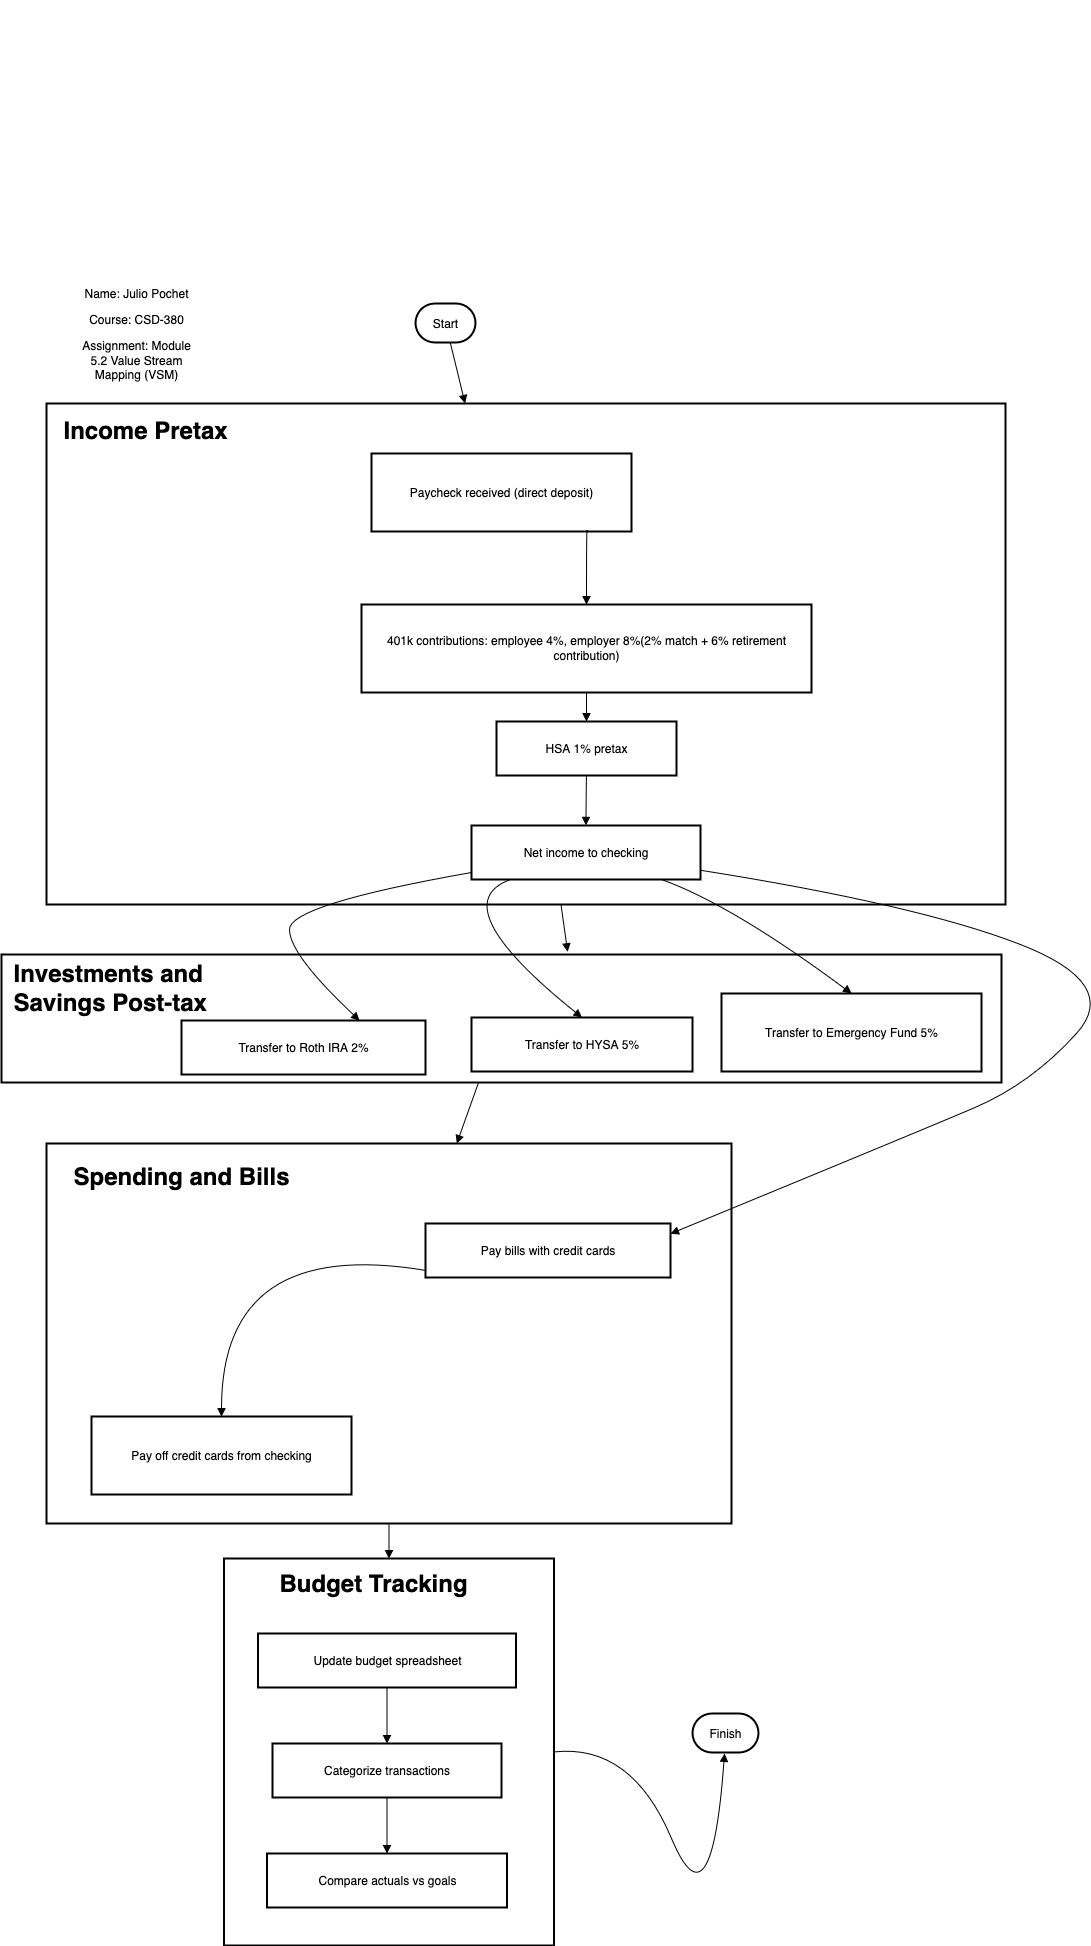

The diagram above was exported from draw.io. Its source (the exported page's mxGraphModel, read from the mxfile embedded in the PNG):
<mxGraphModel dx="1448" dy="1553" grid="1" gridSize="10" guides="1" tooltips="1" connect="1" arrows="1" fold="1" page="1" pageScale="1" pageWidth="1100" pageHeight="850" math="0" shadow="0">
  <root>
    <mxCell id="0" />
    <mxCell id="1" parent="0" />
    <mxCell id="qDIJqYQGo4QuydN1h7Fv-1" value="" style="whiteSpace=wrap;strokeWidth=2;verticalAlign=top;" vertex="1" parent="1">
      <mxGeometry x="242.5" y="1275" width="330" height="387" as="geometry" />
    </mxCell>
    <mxCell id="qDIJqYQGo4QuydN1h7Fv-2" value="Update budget spreadsheet" style="whiteSpace=wrap;strokeWidth=2;" vertex="1" parent="qDIJqYQGo4QuydN1h7Fv-1">
      <mxGeometry x="34" y="75" width="258" height="54" as="geometry" />
    </mxCell>
    <mxCell id="qDIJqYQGo4QuydN1h7Fv-3" value="Categorize transactions" style="whiteSpace=wrap;strokeWidth=2;" vertex="1" parent="qDIJqYQGo4QuydN1h7Fv-1">
      <mxGeometry x="48.5" y="185" width="229" height="54" as="geometry" />
    </mxCell>
    <mxCell id="qDIJqYQGo4QuydN1h7Fv-4" value="Compare actuals vs goals" style="whiteSpace=wrap;strokeWidth=2;" vertex="1" parent="qDIJqYQGo4QuydN1h7Fv-1">
      <mxGeometry x="43" y="295" width="240" height="54" as="geometry" />
    </mxCell>
    <mxCell id="qDIJqYQGo4QuydN1h7Fv-5" value="" style="curved=1;startArrow=none;endArrow=block;exitX=0.5;exitY=0.99;entryX=0.5;entryY=-0.01;rounded=0;" edge="1" parent="qDIJqYQGo4QuydN1h7Fv-1" source="qDIJqYQGo4QuydN1h7Fv-2" target="qDIJqYQGo4QuydN1h7Fv-3">
      <mxGeometry relative="1" as="geometry">
        <Array as="points" />
      </mxGeometry>
    </mxCell>
    <mxCell id="qDIJqYQGo4QuydN1h7Fv-6" value="" style="curved=1;startArrow=none;endArrow=block;exitX=0.5;exitY=0.99;entryX=0.5;entryY=-0.01;rounded=0;" edge="1" parent="qDIJqYQGo4QuydN1h7Fv-1" source="qDIJqYQGo4QuydN1h7Fv-3" target="qDIJqYQGo4QuydN1h7Fv-4">
      <mxGeometry relative="1" as="geometry">
        <Array as="points" />
      </mxGeometry>
    </mxCell>
    <mxCell id="qDIJqYQGo4QuydN1h7Fv-41" value="&lt;h1 style=&quot;margin-top: 0px;&quot;&gt;Budget Tracking&lt;/h1&gt;" style="text;html=1;whiteSpace=wrap;overflow=hidden;rounded=0;" vertex="1" parent="qDIJqYQGo4QuydN1h7Fv-1">
      <mxGeometry x="53" y="6" width="248" height="40" as="geometry" />
    </mxCell>
    <mxCell id="qDIJqYQGo4QuydN1h7Fv-7" value="" style="whiteSpace=wrap;strokeWidth=2;" vertex="1" parent="1">
      <mxGeometry x="65" y="860" width="685" height="380" as="geometry" />
    </mxCell>
    <mxCell id="qDIJqYQGo4QuydN1h7Fv-8" value="" style="whiteSpace=wrap;strokeWidth=2;" vertex="1" parent="1">
      <mxGeometry x="20" y="671" width="1000" height="128" as="geometry" />
    </mxCell>
    <mxCell id="qDIJqYQGo4QuydN1h7Fv-9" value="Income Pretax" style="whiteSpace=wrap;strokeWidth=2;" vertex="1" parent="1">
      <mxGeometry x="65" y="120" width="959" height="501" as="geometry" />
    </mxCell>
    <mxCell id="qDIJqYQGo4QuydN1h7Fv-10" value="Start" style="rounded=1;whiteSpace=wrap;arcSize=50;strokeWidth=2;" vertex="1" parent="1">
      <mxGeometry x="434" y="20" width="60" height="39" as="geometry" />
    </mxCell>
    <mxCell id="qDIJqYQGo4QuydN1h7Fv-11" value="Finish" style="rounded=1;whiteSpace=wrap;arcSize=50;strokeWidth=2;" vertex="1" parent="1">
      <mxGeometry x="711" y="1430" width="66" height="39" as="geometry" />
    </mxCell>
    <mxCell id="qDIJqYQGo4QuydN1h7Fv-12" value="Paycheck received (direct deposit)" style="whiteSpace=wrap;strokeWidth=2;" vertex="1" parent="1">
      <mxGeometry x="390" y="170" width="260" height="78" as="geometry" />
    </mxCell>
    <mxCell id="qDIJqYQGo4QuydN1h7Fv-13" value="401k contributions: employee 4%, employer 8%(2% match + 6% retirement contribution)" style="whiteSpace=wrap;strokeWidth=2;" vertex="1" parent="1">
      <mxGeometry x="380" y="321" width="450" height="88" as="geometry" />
    </mxCell>
    <mxCell id="qDIJqYQGo4QuydN1h7Fv-14" value="HSA 1% pretax" style="whiteSpace=wrap;strokeWidth=2;" vertex="1" parent="1">
      <mxGeometry x="515" y="438" width="180" height="54" as="geometry" />
    </mxCell>
    <mxCell id="qDIJqYQGo4QuydN1h7Fv-15" value="Net income to checking" style="whiteSpace=wrap;strokeWidth=2;" vertex="1" parent="1">
      <mxGeometry x="490" y="542" width="229" height="54" as="geometry" />
    </mxCell>
    <mxCell id="qDIJqYQGo4QuydN1h7Fv-16" value="Transfer to Roth IRA 2%" style="whiteSpace=wrap;strokeWidth=2;" vertex="1" parent="1">
      <mxGeometry x="200" y="737" width="244" height="54" as="geometry" />
    </mxCell>
    <mxCell id="qDIJqYQGo4QuydN1h7Fv-17" value="Transfer to HYSA 5%" style="whiteSpace=wrap;strokeWidth=2;" vertex="1" parent="1">
      <mxGeometry x="490" y="734" width="221" height="54" as="geometry" />
    </mxCell>
    <mxCell id="qDIJqYQGo4QuydN1h7Fv-18" value="Transfer to Emergency Fund 5%" style="whiteSpace=wrap;strokeWidth=2;" vertex="1" parent="1">
      <mxGeometry x="740" y="710" width="260" height="78" as="geometry" />
    </mxCell>
    <mxCell id="qDIJqYQGo4QuydN1h7Fv-19" value="Pay bills with credit cards" style="whiteSpace=wrap;strokeWidth=2;" vertex="1" parent="1">
      <mxGeometry x="444" y="940" width="245" height="54" as="geometry" />
    </mxCell>
    <mxCell id="qDIJqYQGo4QuydN1h7Fv-20" value="Pay off credit cards from checking" style="whiteSpace=wrap;strokeWidth=2;" vertex="1" parent="1">
      <mxGeometry x="110" y="1133" width="260" height="78" as="geometry" />
    </mxCell>
    <mxCell id="qDIJqYQGo4QuydN1h7Fv-21" value="" style="curved=1;startArrow=none;endArrow=block;exitX=0.83;exitY=1;entryX=0.5;entryY=0;rounded=0;" edge="1" parent="1" source="qDIJqYQGo4QuydN1h7Fv-12" target="qDIJqYQGo4QuydN1h7Fv-13">
      <mxGeometry relative="1" as="geometry">
        <Array as="points">
          <mxPoint x="605" y="237" />
        </Array>
      </mxGeometry>
    </mxCell>
    <mxCell id="qDIJqYQGo4QuydN1h7Fv-22" value="" style="curved=1;startArrow=none;endArrow=block;exitX=0.5;exitY=1;entryX=0.5;entryY=0;rounded=0;" edge="1" parent="1" source="qDIJqYQGo4QuydN1h7Fv-13" target="qDIJqYQGo4QuydN1h7Fv-14">
      <mxGeometry relative="1" as="geometry">
        <Array as="points" />
      </mxGeometry>
    </mxCell>
    <mxCell id="qDIJqYQGo4QuydN1h7Fv-23" value="" style="curved=1;startArrow=none;endArrow=block;exitX=0.5;exitY=1;entryX=0.5;entryY=0;rounded=0;" edge="1" parent="1" source="qDIJqYQGo4QuydN1h7Fv-14" target="qDIJqYQGo4QuydN1h7Fv-15">
      <mxGeometry relative="1" as="geometry">
        <Array as="points" />
      </mxGeometry>
    </mxCell>
    <mxCell id="qDIJqYQGo4QuydN1h7Fv-24" value="" style="curved=1;startArrow=none;endArrow=block;exitX=0;exitY=0.87;entryX=0.5;entryY=-0.01;rounded=0;" edge="1" parent="1" source="qDIJqYQGo4QuydN1h7Fv-19" target="qDIJqYQGo4QuydN1h7Fv-20">
      <mxGeometry relative="1" as="geometry">
        <Array as="points">
          <mxPoint x="240" y="953" />
        </Array>
      </mxGeometry>
    </mxCell>
    <mxCell id="qDIJqYQGo4QuydN1h7Fv-25" value="" style="curved=1;startArrow=none;endArrow=block;exitX=0;exitY=0.87;entryX=0.73;entryY=0;rounded=0;" edge="1" parent="1" source="qDIJqYQGo4QuydN1h7Fv-15" target="qDIJqYQGo4QuydN1h7Fv-16">
      <mxGeometry relative="1" as="geometry">
        <Array as="points">
          <mxPoint x="308" y="621" />
          <mxPoint x="308" y="671" />
        </Array>
      </mxGeometry>
    </mxCell>
    <mxCell id="qDIJqYQGo4QuydN1h7Fv-26" value="" style="curved=1;startArrow=none;endArrow=block;exitX=0.17;exitY=1;entryX=0.5;entryY=0;rounded=0;" edge="1" parent="1" source="qDIJqYQGo4QuydN1h7Fv-15" target="qDIJqYQGo4QuydN1h7Fv-17">
      <mxGeometry relative="1" as="geometry">
        <Array as="points">
          <mxPoint x="460" y="621" />
        </Array>
      </mxGeometry>
    </mxCell>
    <mxCell id="qDIJqYQGo4QuydN1h7Fv-27" value="" style="curved=1;startArrow=none;endArrow=block;exitX=0.83;exitY=1;entryX=0.5;entryY=0;rounded=0;" edge="1" parent="1" source="qDIJqYQGo4QuydN1h7Fv-15" target="qDIJqYQGo4QuydN1h7Fv-18">
      <mxGeometry relative="1" as="geometry">
        <Array as="points">
          <mxPoint x="750" y="621" />
        </Array>
      </mxGeometry>
    </mxCell>
    <mxCell id="qDIJqYQGo4QuydN1h7Fv-28" value="" style="curved=1;startArrow=none;endArrow=block;exitX=1;exitY=0.83;entryX=1;entryY=0.19;rounded=0;" edge="1" parent="1" source="qDIJqYQGo4QuydN1h7Fv-15" target="qDIJqYQGo4QuydN1h7Fv-19">
      <mxGeometry relative="1" as="geometry">
        <Array as="points">
          <mxPoint x="935" y="621" />
          <mxPoint x="1140" y="700" />
          <mxPoint x="1050" y="800" />
          <mxPoint x="935" y="849" />
        </Array>
      </mxGeometry>
    </mxCell>
    <mxCell id="qDIJqYQGo4QuydN1h7Fv-29" value="" style="curved=1;startArrow=none;endArrow=block;rounded=0;" edge="1" parent="1" source="qDIJqYQGo4QuydN1h7Fv-10" target="qDIJqYQGo4QuydN1h7Fv-9">
      <mxGeometry relative="1" as="geometry">
        <Array as="points" />
      </mxGeometry>
    </mxCell>
    <mxCell id="qDIJqYQGo4QuydN1h7Fv-30" value="" style="curved=1;startArrow=none;endArrow=block;rounded=0;entryX=0.566;entryY=-0.021;entryDx=0;entryDy=0;entryPerimeter=0;" edge="1" parent="1" source="qDIJqYQGo4QuydN1h7Fv-9" target="qDIJqYQGo4QuydN1h7Fv-8">
      <mxGeometry relative="1" as="geometry">
        <Array as="points" />
      </mxGeometry>
    </mxCell>
    <mxCell id="qDIJqYQGo4QuydN1h7Fv-31" value="" style="curved=1;startArrow=none;endArrow=block;rounded=0;" edge="1" parent="1" source="qDIJqYQGo4QuydN1h7Fv-8" target="qDIJqYQGo4QuydN1h7Fv-7">
      <mxGeometry relative="1" as="geometry">
        <Array as="points" />
      </mxGeometry>
    </mxCell>
    <mxCell id="qDIJqYQGo4QuydN1h7Fv-32" value="" style="curved=1;startArrow=none;endArrow=block;rounded=0;" edge="1" parent="1" source="qDIJqYQGo4QuydN1h7Fv-7" target="qDIJqYQGo4QuydN1h7Fv-1">
      <mxGeometry relative="1" as="geometry">
        <Array as="points" />
      </mxGeometry>
    </mxCell>
    <mxCell id="qDIJqYQGo4QuydN1h7Fv-33" value="" style="curved=1;startArrow=none;endArrow=block;exitX=1;exitY=0.5;rounded=0;exitDx=0;exitDy=0;" edge="1" parent="1" source="qDIJqYQGo4QuydN1h7Fv-1">
      <mxGeometry relative="1" as="geometry">
        <Array as="points">
          <mxPoint x="650" y="1460" />
          <mxPoint x="730" y="1650" />
        </Array>
        <mxPoint x="743" y="1470" as="targetPoint" />
      </mxGeometry>
    </mxCell>
    <mxCell id="qDIJqYQGo4QuydN1h7Fv-34" value="&lt;h1 style=&quot;margin-top: 0px;&quot;&gt;Income Pretax&lt;/h1&gt;&lt;p&gt;&lt;br&gt;&lt;/p&gt;" style="text;html=1;whiteSpace=wrap;overflow=hidden;rounded=0;" vertex="1" parent="1">
      <mxGeometry x="80" y="128" width="180" height="120" as="geometry" />
    </mxCell>
    <mxCell id="qDIJqYQGo4QuydN1h7Fv-35" value="&lt;h1 style=&quot;margin-top: 0px;&quot;&gt;Spending and Bills&lt;/h1&gt;&lt;p&gt;&lt;br&gt;&lt;/p&gt;" style="text;html=1;whiteSpace=wrap;overflow=hidden;rounded=0;" vertex="1" parent="1">
      <mxGeometry x="90" y="874" width="240" height="120" as="geometry" />
    </mxCell>
    <mxCell id="qDIJqYQGo4QuydN1h7Fv-38" value="&lt;h1 style=&quot;margin-top: 0px;&quot;&gt;Investments and Savings Post-tax&lt;/h1&gt;&lt;p&gt;&lt;br&gt;&lt;/p&gt;" style="text;html=1;whiteSpace=wrap;overflow=hidden;rounded=0;" vertex="1" parent="1">
      <mxGeometry x="30" y="671" width="270" height="120" as="geometry" />
    </mxCell>
    <mxCell id="qDIJqYQGo4QuydN1h7Fv-42" value="&lt;br&gt;&lt;br&gt;&lt;br&gt;&lt;br&gt;&lt;br&gt;&lt;br&gt;&lt;br&gt;&lt;br&gt;&lt;br&gt;&lt;br&gt;&lt;br&gt;&lt;br&gt;&lt;br&gt;&lt;br&gt;&lt;br&gt;&lt;br&gt;&lt;br&gt;&lt;br&gt;&lt;br&gt;&lt;p class=&quot;MsoNormal&quot;&gt;Name: Julio Pochet&lt;/p&gt;&lt;p class=&quot;MsoNormal&quot;&gt;Course: CSD-380&lt;/p&gt;&lt;p class=&quot;MsoNormal&quot;&gt;Assignment: Module 5.2 Value Stream Mapping (VSM)&lt;/p&gt;&lt;br&gt;&lt;br&gt;&lt;br&gt;&lt;br&gt;&lt;div&gt;&lt;br/&gt;&lt;/div&gt;" style="text;html=1;align=center;verticalAlign=middle;whiteSpace=wrap;rounded=0;" vertex="1" parent="1">
      <mxGeometry x="90" y="-90" width="130" height="80" as="geometry" />
    </mxCell>
  </root>
</mxGraphModel>